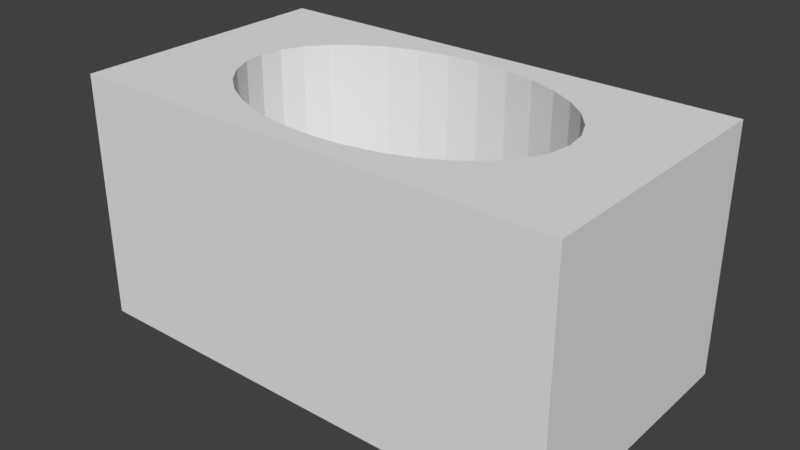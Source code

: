 # Source: rectangle_cylinder_01.blend  (saved by Blender 2.78.0; exported with 4.5.12 LTS)
import bpy
from mathutils import Matrix  # noqa: F401  (used for matrix-valued properties, if any)

bpy.ops.wm.read_factory_settings(use_empty=True)
scene = bpy.context.scene
scene.name = 'Scene'

# ---- collections
col_collection_1 = bpy.data.collections.new('Collection 1'); scene.collection.children.link(col_collection_1)

# ---- world
world_world = bpy.data.worlds.new('World'); scene.world = world_world
world_world.color = (0.05088, 0.05088, 0.05088)
world_world.use_sun_shadow = False
world_world.sun_shadow_jitter_overblur = 0.0
world_world.cycles.sampling_method = 'MANUAL'

# ---- meshes
me_rectangle_cylinder_01 = bpy.data.meshes.new('rectangle_cylinder_01')
me_rectangle_cylinder_01.from_pydata([(-1.25, -2.98e-08, -0.9091), (-1.226, 0.08868, -0.9091), (-1.155, 0.1739, -0.9091), (-1.039, 0.2525, -0.9091), (-0.8839, 0.3214, -0.9091), (-0.6945, 0.3779, -0.9091), (-0.4784, 0.4199, -0.9091), (-0.2439, 0.4458, -0.9091), (-1.308e-07, 0.4545, -0.9091), (0.2439, 0.4458, -0.9091), (0.4784, 0.4199, -0.9091), (0.6945, 0.3779, -0.9091), (0.8839, 0.3214, -0.9091), (1.039, 0.2525, -0.9091), (1.155, 0.1739, -0.9091), (1.226, 0.08868, -0.9091), (1.25, -1.183e-07, -0.9091), (1.226, -0.08868, -0.9091), (1.155, -0.1739, -0.9091), (1.039, -0.2525, -0.9091), (0.8839, -0.3214, -0.9091), (0.6945, -0.3779, -0.9091), (0.4784, -0.4199, -0.9091), (0.2439, -0.4458, -0.9091), (-1.171e-06, -0.4545, -0.9091), (-0.2439, -0.4458, -0.9091), (-0.4784, -0.4199, -0.9091), (-0.6945, -0.3779, -0.9091), (-0.8839, -0.3214, -0.9091), (-1.039, -0.2525, -0.9091), (-1.155, -0.1739, -0.9091), (-1.226, -0.08868, -0.9091), (-1.833, 0.5455, -1.0), (1.833, 0.5455, -1.0), (1.833, -0.5455, -1.0), (-1.833, -0.5455, -1.0), (-1.833, 0.5455, 1.0), (1.833, 0.5455, 1.0), (1.833, -0.5455, 1.0), (-1.833, -0.5455, 1.0), (0.6945, 0.3779, 1.0), (-1.25, -2.98e-08, 1.0), (-1.226, -0.08868, 1.0), (-1.155, -0.1739, 1.0), (0.4784, -0.4199, 1.0), (0.6945, -0.3779, 1.0), (0.2439, -0.4458, 1.0), (0.8839, -0.3214, 1.0), (1.226, -0.08868, 1.0), (1.25, -1.183e-07, 1.0), (1.155, -0.1739, 1.0), (-0.2439, 0.4458, 1.0), (-1.039, 0.2525, 1.0), (-1.308e-07, 0.4545, 1.0), (-0.4784, 0.4199, 1.0), (1.226, 0.08868, 1.0), (-0.8839, -0.3214, 1.0), (-1.039, -0.2525, 1.0), (-0.6945, -0.3779, 1.0), (0.2439, 0.4458, 1.0), (1.039, 0.2525, 1.0), (0.8839, 0.3214, 1.0), (0.4784, 0.4199, 1.0), (-1.171e-06, -0.4545, 1.0), (1.039, -0.2525, 1.0), (-0.2439, -0.4458, 1.0), (-0.8839, 0.3214, 1.0), (1.155, 0.1739, 1.0), (-0.6945, 0.3779, 1.0), (-0.4784, -0.4199, 1.0), (-1.155, 0.1739, 1.0), (-1.226, 0.08868, 1.0)], [], [(0, 1, 71, 41), (1, 2, 70, 71), (2, 3, 52, 70), (3, 4, 66, 52), (4, 5, 68, 66), (5, 6, 54, 68), (6, 7, 51, 54), (7, 8, 53, 51), (8, 9, 59, 53), (9, 10, 62, 59), (10, 11, 40, 62), (11, 12, 61, 40), (12, 13, 60, 61), (13, 14, 67, 60), (14, 15, 55, 67), (15, 16, 49, 55), (16, 17, 48, 49), (17, 18, 50, 48), (18, 19, 64, 50), (19, 20, 47, 64), (20, 21, 45, 47), (21, 22, 44, 45), (22, 23, 46, 44), (23, 24, 63, 46), (24, 25, 65, 63), (25, 26, 69, 65), (26, 27, 58, 69), (27, 28, 56, 58), (28, 29, 57, 56), (29, 30, 43, 57), (30, 31, 42, 43), (31, 0, 41, 42), (0, 31, 30, 29, 28, 27, 26, 25, 24, 23, 22, 21, 20, 19, 18, 17, 16, 15, 14, 13, 12, 11, 10, 9, 8, 7, 6, 5, 4, 3, 2, 1), (32, 33, 34, 35), (36, 39, 63, 65, 69, 58, 56, 57, 43, 42, 41, 71, 70, 52, 66, 68, 54, 51, 53), (32, 36, 37, 33), (33, 37, 38, 34), (34, 38, 39, 35), (36, 32, 35, 39), (53, 59, 62, 40, 61, 60, 67, 55, 49, 48, 50, 64, 47, 45, 44, 46, 63, 39, 38, 37, 36)])
me_rectangle_cylinder_01.materials.append(None)
me_rectangle_cylinder_01.use_remesh_preserve_volume = False
me_rectangle_cylinder_01.use_remesh_preserve_attributes = False
me_rectangle_cylinder_01.use_mirror_vertex_groups = False
me_rectangle_cylinder_01.update()

# ---- objects
ob_rectangle_cylinder_01 = bpy.data.objects.new('rectangle_cylinder_01', me_rectangle_cylinder_01)

# ---- transforms, parenting, visibility, modifiers, constraints
ob_rectangle_cylinder_01.location = (0.0, 0.0, 0.05)
ob_rectangle_cylinder_01.scale = (1.2, 2.2, 1.1)
ob_rectangle_cylinder_01.lock_rotations_4d = False
ob_rectangle_cylinder_01.empty_display_type = 'ARROWS'
ob_rectangle_cylinder_01.lineart.crease_threshold = 0.0

# ---- collection membership
col_collection_1.objects.link(ob_rectangle_cylinder_01)

# ---- scene / render settings (as saved in the file)
scene.frame_start = 1; scene.frame_end = 250; scene.frame_set(1)
scene.render.engine = 'BLENDER_EEVEE_NEXT'
scene.render.resolution_percentage = 50
scene.render.dither_intensity = 0.0
scene.cycles.use_denoising = False
scene.cycles.samples = 128
scene.cycles.sampling_pattern = 'TABULATED_SOBOL'
scene.cycles.light_sampling_threshold = 0.0
scene.cycles.use_adaptive_sampling = False
scene.cycles.use_light_tree = False
scene.cycles.blur_glossy = 0.0
scene.cycles.sample_clamp_indirect = 0.0
scene.view_settings.view_transform = 'Standard'
bpy.context.view_layer.update()

# ---- added for rendering (the .blend has no active camera and no usable light): camera, sun
cam_auto = bpy.data.cameras.new('AutoCamera')
cam_auto.lens = 50.0
cam_auto.sensor_width = 36.0
cam_auto.clip_end = 1000.0
ob_auto_camera = bpy.data.objects.new('AutoCamera', cam_auto)
scene.collection.objects.link(ob_auto_camera)
ob_auto_camera.location = (5.06429, -6.07714, 4.10143)
ob_auto_camera.rotation_euler = (1.09748, -7.21219e-08, 0.694738)
scene.camera = ob_auto_camera
light_auto_sun = bpy.data.lights.new('AutoSun', 'SUN')
light_auto_sun.energy = 3.0
light_auto_sun.angle = 0.0523599
ob_auto_sun = bpy.data.objects.new('AutoSun', light_auto_sun)
scene.collection.objects.link(ob_auto_sun)
ob_auto_sun.rotation_euler = (0.872665, 0.174533, 0.523599)
bpy.context.view_layer.update()
